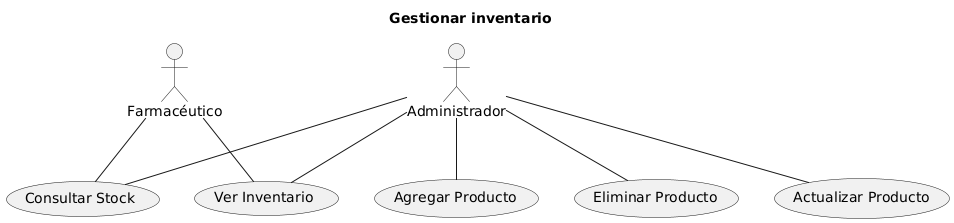

The diagram above was rendered by PlantUML. Its source (embedded in the PNG):
@startuml
title Gestionar inventario 
actor Farmacéutico
actor Administrador

usecase "Agregar Producto" as UC1
usecase "Eliminar Producto" as UC2
usecase "Actualizar Producto" as UC3
usecase "Ver Inventario" as UC4
usecase "Consultar Stock" as UC5

Farmacéutico -- UC4
Farmacéutico -- UC5
Administrador -- UC1
Administrador -- UC2
Administrador -- UC3
Administrador -- UC4
Administrador -- UC5
@enduml